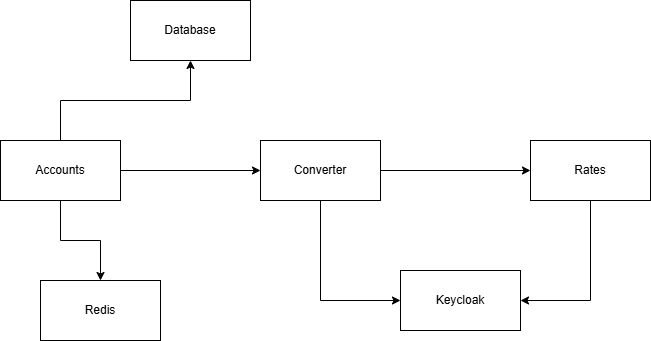

The diagram above was exported from draw.io. Its source (the exported page's mxGraphModel, read from the mxfile embedded in the PNG):
<mxGraphModel dx="1034" dy="536" grid="1" gridSize="10" guides="1" tooltips="1" connect="1" arrows="1" fold="1" page="1" pageScale="1" pageWidth="850" pageHeight="1100" math="0" shadow="0">
  <root>
    <mxCell id="0" />
    <mxCell id="1" parent="0" />
    <mxCell id="HMGBQbi1BSrAXoDe_M2X-16" style="edgeStyle=orthogonalEdgeStyle;rounded=0;orthogonalLoop=1;jettySize=auto;html=1;entryX=0;entryY=0.5;entryDx=0;entryDy=0;" parent="1" source="HMGBQbi1BSrAXoDe_M2X-9" target="HMGBQbi1BSrAXoDe_M2X-10" edge="1">
      <mxGeometry relative="1" as="geometry" />
    </mxCell>
    <mxCell id="HMGBQbi1BSrAXoDe_M2X-20" style="edgeStyle=orthogonalEdgeStyle;rounded=0;orthogonalLoop=1;jettySize=auto;html=1;exitX=0.5;exitY=0;exitDx=0;exitDy=0;entryX=0.5;entryY=1;entryDx=0;entryDy=0;" parent="1" source="HMGBQbi1BSrAXoDe_M2X-9" target="HMGBQbi1BSrAXoDe_M2X-14" edge="1">
      <mxGeometry relative="1" as="geometry" />
    </mxCell>
    <mxCell id="HMGBQbi1BSrAXoDe_M2X-21" style="edgeStyle=orthogonalEdgeStyle;rounded=0;orthogonalLoop=1;jettySize=auto;html=1;exitX=0.5;exitY=1;exitDx=0;exitDy=0;entryX=0.5;entryY=0;entryDx=0;entryDy=0;" parent="1" source="HMGBQbi1BSrAXoDe_M2X-9" target="HMGBQbi1BSrAXoDe_M2X-13" edge="1">
      <mxGeometry relative="1" as="geometry" />
    </mxCell>
    <mxCell id="HMGBQbi1BSrAXoDe_M2X-9" value="Accounts" style="rounded=0;whiteSpace=wrap;html=1;" parent="1" vertex="1">
      <mxGeometry x="100" y="210" width="120" height="60" as="geometry" />
    </mxCell>
    <mxCell id="HMGBQbi1BSrAXoDe_M2X-17" style="edgeStyle=orthogonalEdgeStyle;rounded=0;orthogonalLoop=1;jettySize=auto;html=1;exitX=1;exitY=0.5;exitDx=0;exitDy=0;entryX=0;entryY=0.5;entryDx=0;entryDy=0;" parent="1" source="HMGBQbi1BSrAXoDe_M2X-10" target="HMGBQbi1BSrAXoDe_M2X-12" edge="1">
      <mxGeometry relative="1" as="geometry" />
    </mxCell>
    <mxCell id="HMGBQbi1BSrAXoDe_M2X-18" style="edgeStyle=orthogonalEdgeStyle;rounded=0;orthogonalLoop=1;jettySize=auto;html=1;exitX=0.5;exitY=1;exitDx=0;exitDy=0;entryX=0;entryY=0.5;entryDx=0;entryDy=0;" parent="1" source="HMGBQbi1BSrAXoDe_M2X-10" target="HMGBQbi1BSrAXoDe_M2X-15" edge="1">
      <mxGeometry relative="1" as="geometry" />
    </mxCell>
    <mxCell id="HMGBQbi1BSrAXoDe_M2X-10" value="Converter" style="rounded=0;whiteSpace=wrap;html=1;" parent="1" vertex="1">
      <mxGeometry x="360" y="210" width="120" height="60" as="geometry" />
    </mxCell>
    <mxCell id="HMGBQbi1BSrAXoDe_M2X-19" style="edgeStyle=orthogonalEdgeStyle;rounded=0;orthogonalLoop=1;jettySize=auto;html=1;exitX=0.5;exitY=1;exitDx=0;exitDy=0;entryX=1;entryY=0.5;entryDx=0;entryDy=0;" parent="1" source="HMGBQbi1BSrAXoDe_M2X-12" target="HMGBQbi1BSrAXoDe_M2X-15" edge="1">
      <mxGeometry relative="1" as="geometry" />
    </mxCell>
    <mxCell id="HMGBQbi1BSrAXoDe_M2X-12" value="Rates" style="rounded=0;whiteSpace=wrap;html=1;" parent="1" vertex="1">
      <mxGeometry x="630" y="210" width="120" height="60" as="geometry" />
    </mxCell>
    <mxCell id="HMGBQbi1BSrAXoDe_M2X-13" value="Redis" style="rounded=0;whiteSpace=wrap;html=1;" parent="1" vertex="1">
      <mxGeometry x="140" y="350" width="120" height="60" as="geometry" />
    </mxCell>
    <mxCell id="HMGBQbi1BSrAXoDe_M2X-14" value="Database" style="rounded=0;whiteSpace=wrap;html=1;" parent="1" vertex="1">
      <mxGeometry x="230" y="70" width="120" height="60" as="geometry" />
    </mxCell>
    <mxCell id="HMGBQbi1BSrAXoDe_M2X-15" value="Keycloak" style="rounded=0;whiteSpace=wrap;html=1;" parent="1" vertex="1">
      <mxGeometry x="500" y="340" width="120" height="60" as="geometry" />
    </mxCell>
  </root>
</mxGraphModel>